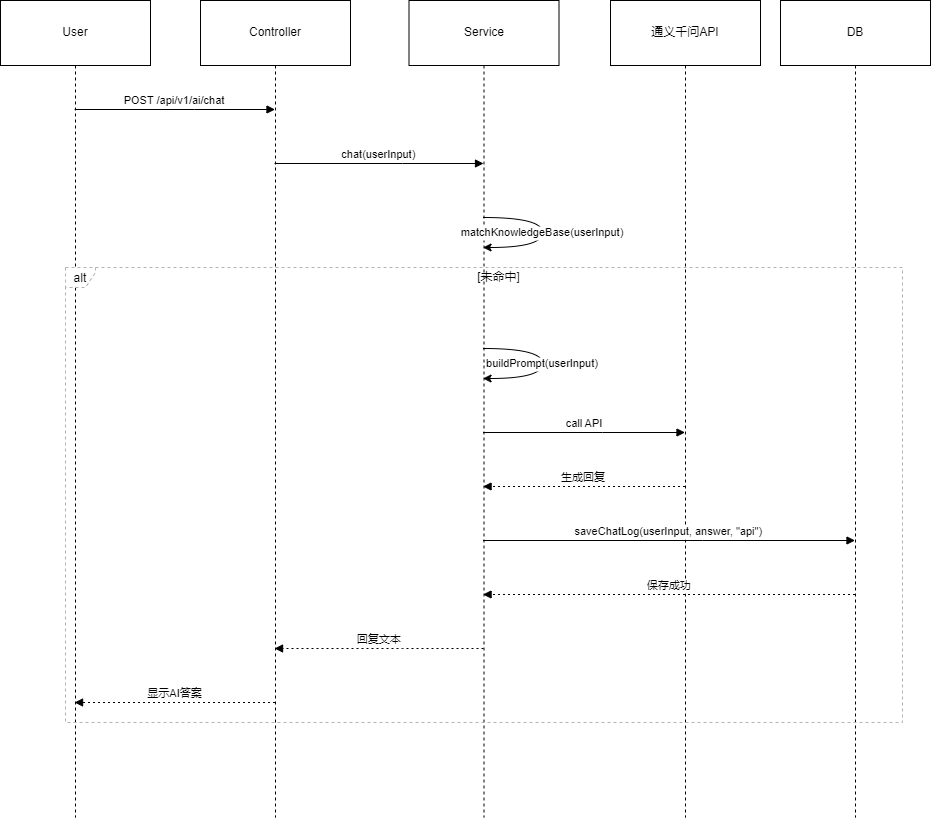

The diagram above was exported from draw.io. Its source (the exported page's mxGraphModel, read from the mxfile embedded in the PNG):
<mxGraphModel dx="1644" dy="783" grid="1" gridSize="10" guides="1" tooltips="1" connect="1" arrows="1" fold="1" page="1" pageScale="1" pageWidth="827" pageHeight="1169" math="0" shadow="0">
  <root>
    <mxCell id="0" />
    <mxCell id="1" parent="0" />
    <mxCell id="C4et48DnVczS6PiO3_3O-1" value="User" style="shape=umlLifeline;perimeter=lifelinePerimeter;whiteSpace=wrap;container=1;dropTarget=0;collapsible=0;recursiveResize=0;outlineConnect=0;portConstraint=eastwest;newEdgeStyle={&quot;edgeStyle&quot;:&quot;elbowEdgeStyle&quot;,&quot;elbow&quot;:&quot;vertical&quot;,&quot;curved&quot;:0,&quot;rounded&quot;:0};size=65;" vertex="1" parent="1">
      <mxGeometry x="20" y="20" width="150" height="817" as="geometry" />
    </mxCell>
    <mxCell id="C4et48DnVczS6PiO3_3O-2" value="Controller" style="shape=umlLifeline;perimeter=lifelinePerimeter;whiteSpace=wrap;container=1;dropTarget=0;collapsible=0;recursiveResize=0;outlineConnect=0;portConstraint=eastwest;newEdgeStyle={&quot;edgeStyle&quot;:&quot;elbowEdgeStyle&quot;,&quot;elbow&quot;:&quot;vertical&quot;,&quot;curved&quot;:0,&quot;rounded&quot;:0};size=65;" vertex="1" parent="1">
      <mxGeometry x="220" y="20" width="150" height="817" as="geometry" />
    </mxCell>
    <mxCell id="C4et48DnVczS6PiO3_3O-3" value="Service" style="shape=umlLifeline;perimeter=lifelinePerimeter;whiteSpace=wrap;container=1;dropTarget=0;collapsible=0;recursiveResize=0;outlineConnect=0;portConstraint=eastwest;newEdgeStyle={&quot;edgeStyle&quot;:&quot;elbowEdgeStyle&quot;,&quot;elbow&quot;:&quot;vertical&quot;,&quot;curved&quot;:0,&quot;rounded&quot;:0};size=65;" vertex="1" parent="1">
      <mxGeometry x="428.5" y="20" width="150" height="817" as="geometry" />
    </mxCell>
    <mxCell id="C4et48DnVczS6PiO3_3O-4" value="通义千问API" style="shape=umlLifeline;perimeter=lifelinePerimeter;whiteSpace=wrap;container=1;dropTarget=0;collapsible=0;recursiveResize=0;outlineConnect=0;portConstraint=eastwest;newEdgeStyle={&quot;edgeStyle&quot;:&quot;elbowEdgeStyle&quot;,&quot;elbow&quot;:&quot;vertical&quot;,&quot;curved&quot;:0,&quot;rounded&quot;:0};size=65;" vertex="1" parent="1">
      <mxGeometry x="630" y="20" width="150" height="817" as="geometry" />
    </mxCell>
    <mxCell id="C4et48DnVczS6PiO3_3O-5" value="DB" style="shape=umlLifeline;perimeter=lifelinePerimeter;whiteSpace=wrap;container=1;dropTarget=0;collapsible=0;recursiveResize=0;outlineConnect=0;portConstraint=eastwest;newEdgeStyle={&quot;edgeStyle&quot;:&quot;elbowEdgeStyle&quot;,&quot;elbow&quot;:&quot;vertical&quot;,&quot;curved&quot;:0,&quot;rounded&quot;:0};size=65;" vertex="1" parent="1">
      <mxGeometry x="800" y="20" width="150" height="817" as="geometry" />
    </mxCell>
    <mxCell id="C4et48DnVczS6PiO3_3O-6" value="alt" style="shape=umlFrame;dashed=1;pointerEvents=0;dropTarget=0;strokeColor=#B3B3B3;height=20;width=30" vertex="1" parent="1">
      <mxGeometry x="85" y="287" width="837" height="455" as="geometry" />
    </mxCell>
    <mxCell id="C4et48DnVczS6PiO3_3O-7" value="[未命中]" style="text;strokeColor=none;fillColor=none;align=center;verticalAlign=middle;whiteSpace=wrap;" vertex="1" parent="C4et48DnVczS6PiO3_3O-6">
      <mxGeometry x="30" width="807" height="20" as="geometry" />
    </mxCell>
    <mxCell id="C4et48DnVczS6PiO3_3O-8" value="POST /api/v1/ai/chat" style="verticalAlign=bottom;endArrow=block;edgeStyle=elbowEdgeStyle;elbow=vertical;curved=0;rounded=0;" edge="1" parent="1" source="C4et48DnVczS6PiO3_3O-1" target="C4et48DnVczS6PiO3_3O-2">
      <mxGeometry relative="1" as="geometry">
        <Array as="points">
          <mxPoint x="214" y="129" />
        </Array>
      </mxGeometry>
    </mxCell>
    <mxCell id="C4et48DnVczS6PiO3_3O-9" value="chat(userInput)" style="verticalAlign=bottom;endArrow=block;edgeStyle=elbowEdgeStyle;elbow=vertical;curved=0;rounded=0;" edge="1" parent="1" source="C4et48DnVczS6PiO3_3O-2" target="C4et48DnVczS6PiO3_3O-3">
      <mxGeometry relative="1" as="geometry">
        <Array as="points">
          <mxPoint x="422" y="183" />
        </Array>
      </mxGeometry>
    </mxCell>
    <mxCell id="C4et48DnVczS6PiO3_3O-10" value="matchKnowledgeBase(userInput)" style="curved=1;rounded=0;" edge="1" parent="1" source="C4et48DnVczS6PiO3_3O-3" target="C4et48DnVczS6PiO3_3O-3">
      <mxGeometry relative="1" as="geometry">
        <Array as="points">
          <mxPoint x="562" y="237" />
          <mxPoint x="562" y="267" />
        </Array>
      </mxGeometry>
    </mxCell>
    <mxCell id="C4et48DnVczS6PiO3_3O-11" value="buildPrompt(userInput)" style="curved=1;rounded=0;" edge="1" parent="1" source="C4et48DnVczS6PiO3_3O-3" target="C4et48DnVczS6PiO3_3O-3">
      <mxGeometry relative="1" as="geometry">
        <Array as="points">
          <mxPoint x="562" y="368" />
          <mxPoint x="562" y="398" />
        </Array>
      </mxGeometry>
    </mxCell>
    <mxCell id="C4et48DnVczS6PiO3_3O-12" value="call API" style="verticalAlign=bottom;endArrow=block;edgeStyle=elbowEdgeStyle;elbow=vertical;curved=0;rounded=0;" edge="1" parent="1" source="C4et48DnVczS6PiO3_3O-3" target="C4et48DnVczS6PiO3_3O-4">
      <mxGeometry relative="1" as="geometry">
        <Array as="points">
          <mxPoint x="622" y="452" />
        </Array>
      </mxGeometry>
    </mxCell>
    <mxCell id="C4et48DnVczS6PiO3_3O-13" value="生成回复" style="verticalAlign=bottom;endArrow=block;edgeStyle=elbowEdgeStyle;elbow=vertical;curved=0;rounded=0;dashed=1;dashPattern=2 3;" edge="1" parent="1" source="C4et48DnVczS6PiO3_3O-4" target="C4et48DnVczS6PiO3_3O-3">
      <mxGeometry relative="1" as="geometry">
        <Array as="points">
          <mxPoint x="622" y="506" />
        </Array>
      </mxGeometry>
    </mxCell>
    <mxCell id="C4et48DnVczS6PiO3_3O-14" value="saveChatLog(userInput, answer, &quot;api&quot;)" style="verticalAlign=bottom;endArrow=block;edgeStyle=elbowEdgeStyle;elbow=vertical;curved=0;rounded=0;" edge="1" parent="1" source="C4et48DnVczS6PiO3_3O-3" target="C4et48DnVczS6PiO3_3O-5">
      <mxGeometry relative="1" as="geometry">
        <Array as="points">
          <mxPoint x="722" y="560" />
        </Array>
      </mxGeometry>
    </mxCell>
    <mxCell id="C4et48DnVczS6PiO3_3O-15" value="保存成功" style="verticalAlign=bottom;endArrow=block;edgeStyle=elbowEdgeStyle;elbow=vertical;curved=0;rounded=0;dashed=1;dashPattern=2 3;" edge="1" parent="1" source="C4et48DnVczS6PiO3_3O-5" target="C4et48DnVczS6PiO3_3O-3">
      <mxGeometry relative="1" as="geometry">
        <Array as="points">
          <mxPoint x="722" y="614" />
        </Array>
      </mxGeometry>
    </mxCell>
    <mxCell id="C4et48DnVczS6PiO3_3O-16" value="回复文本" style="verticalAlign=bottom;endArrow=block;edgeStyle=elbowEdgeStyle;elbow=vertical;curved=0;rounded=0;dashed=1;dashPattern=2 3;" edge="1" parent="1" source="C4et48DnVczS6PiO3_3O-3" target="C4et48DnVczS6PiO3_3O-2">
      <mxGeometry relative="1" as="geometry">
        <Array as="points">
          <mxPoint x="422" y="668" />
        </Array>
      </mxGeometry>
    </mxCell>
    <mxCell id="C4et48DnVczS6PiO3_3O-17" value="显示AI答案" style="verticalAlign=bottom;endArrow=block;edgeStyle=elbowEdgeStyle;elbow=vertical;curved=0;rounded=0;dashed=1;dashPattern=2 3;" edge="1" parent="1" source="C4et48DnVczS6PiO3_3O-2" target="C4et48DnVczS6PiO3_3O-1">
      <mxGeometry relative="1" as="geometry">
        <Array as="points">
          <mxPoint x="214" y="722" />
        </Array>
      </mxGeometry>
    </mxCell>
  </root>
</mxGraphModel>